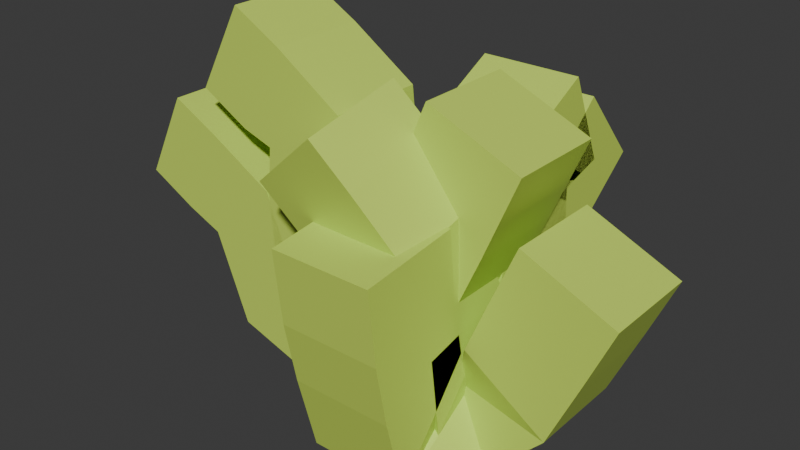 # Source: Grass2.blend  (saved by Blender 4.2.66; exported with 4.5.12 LTS)
import bpy
from mathutils import Matrix  # noqa: F401  (used for matrix-valued properties, if any)

bpy.ops.wm.read_factory_settings(use_empty=True)
scene = bpy.context.scene
scene.name = 'Scene'

# ---- collections
col_collection = bpy.data.collections.new('Collection'); scene.collection.children.link(col_collection)

# ---- materials (node trees are filled in below, after node groups)
mat_material = bpy.data.materials.new('Material')
mat_material.alpha_threshold = 0.0
mat_material.use_transparent_shadow = False
mat_material.roughness = 0.5
mat_material.line_color = (0.0, 0.0, 0.0, 1.0)

# ---- material node trees
mat_material.use_nodes = True; mat_material.node_tree.nodes.clear()
_N = mat_material.node_tree.nodes; _L = mat_material.node_tree.links
n0 = _N.new('ShaderNodeOutputMaterial'); n0.name = 'Material Output'; n0.location = (300, 300)
n1 = _N.new('ShaderNodeBsdfPrincipled'); n1.name = 'Principled BSDF'; n1.location = (10, 300)
n1.inputs[0].default_value = (0.597, 0.8001, 0.1101, 1.0)
n1.inputs[3].default_value = 1.45
_L.new(n1.outputs[0], n0.inputs[0])
n0.is_active_output = True

# ---- world
world_world = bpy.data.worlds.new('World'); scene.world = world_world
world_world.use_nodes = True; world_world.node_tree.nodes.clear()
_N = world_world.node_tree.nodes; _L = world_world.node_tree.links
n0 = _N.new('ShaderNodeOutputWorld'); n0.name = 'World Output'; n0.location = (300, 300)
n1 = _N.new('ShaderNodeBackground'); n1.name = 'Background'; n1.location = (10, 300)
n1.inputs[0].default_value = (0.05088, 0.05088, 0.05088, 1.0)
_L.new(n1.outputs[0], n0.inputs[0])
n0.is_active_output = True
world_world.color = (0.05088, 0.05088, 0.05088)
world_world.sun_shadow_jitter_overblur = 0.0

# ---- meshes
me_cube = bpy.data.meshes.new('Cube')
me_cube.from_pydata([(0.0, 0.0, 0.0), (-1.128, -2.247e-07, 1.672), (-0.6237, -1.872e-07, 1.393), (-0.5972, -8.558e-08, 0.637), (0.2919, -2.157e-07, 1.606), (-0.05308, -1.052e-07, 0.7829), (0.7564, -1.498e-07, 1.115), (0.491, -6.775e-08, 0.5043), (-0.8891, -5.527e-08, 0.4114), (-1.062, -1.159e-07, 0.8626), (-1.579, -1.516e-07, 1.128), (1.031e-16, 0.4645, 0.4645), (2.269e-16, 0.5706, 1.022), (2.888e-16, 0.8891, 1.3), (5.599e-17, -0.4114, 0.2521), (1.886e-16, -0.5308, 0.8493), (2.681e-16, -0.5706, 1.208), (7.072e-17, -0.1327, 0.3185), (1.591e-16, -0.1858, 0.7166), (2.534e-16, -0.3185, 1.141), (1.179e-16, 0.2787, 0.5308), (2.77e-16, 0.345, 1.247), (3.094e-16, 0.6768, 1.393), (-0.3411, -0.3989, 1.524)], [(14, 15), (0, 14), (12, 13), (11, 12), (0, 11), (9, 10), (8, 9), (0, 8), (2, 1), (3, 2), (0, 3), (4, 5), (5, 0), (7, 6), (0, 7), (15, 16), (0, 17), (17, 18), (18, 19), (0, 20), (20, 21), (21, 22), (19, 23)], [])
_uv = me_cube.uv_layers.new(name='UVMap')
_uv.uv.foreach_set('vector', [])
me_cube.materials.append(mat_material)
me_cube.use_mirror_vertex_groups = False
me_cube.update()

# ---- objects
ob_cube = bpy.data.objects.new('Cube', me_cube)

# ---- transforms, parenting, visibility, modifiers, constraints
ob_cube.location = (0.0, 0.0, 0.0)
ob_cube.lock_rotations_4d = False
ob_cube.empty_display_type = 'ARROWS'
ob_cube.lineart.crease_threshold = 0.0
_m = ob_cube.modifiers.new('Skin', 'SKIN')

# ---- collection membership
col_collection.objects.link(ob_cube)

# ---- scene / render settings (as saved in the file)
scene.frame_start = 1; scene.frame_end = 250; scene.frame_set(1)
scene.render.engine = 'BLENDER_EEVEE_NEXT'
bpy.context.view_layer.update()

# ---- added for rendering (the .blend has no active camera and no usable light): camera, sun
cam_auto = bpy.data.cameras.new('AutoCamera')
cam_auto.lens = 50.0
cam_auto.sensor_width = 36.0
cam_auto.clip_end = 1000.0
ob_auto_camera = bpy.data.objects.new('AutoCamera', cam_auto)
scene.collection.objects.link(ob_auto_camera)
ob_auto_camera.location = (2.58716, -3.43783, 3.24493)
ob_auto_camera.rotation_euler = (1.09748, -7.21219e-08, 0.694738)
scene.camera = ob_auto_camera
light_auto_sun = bpy.data.lights.new('AutoSun', 'SUN')
light_auto_sun.energy = 3.0
light_auto_sun.angle = 0.0523599
ob_auto_sun = bpy.data.objects.new('AutoSun', light_auto_sun)
scene.collection.objects.link(ob_auto_sun)
ob_auto_sun.rotation_euler = (0.872665, 0.174533, 0.523599)
bpy.context.view_layer.update()
